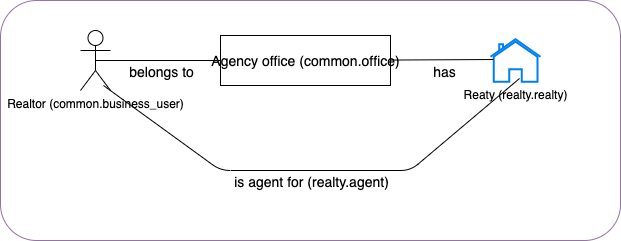

The diagram above was exported from draw.io. Its source (the exported page's mxGraphModel, read from the mxfile embedded in the PNG):
<mxGraphModel dx="1257" dy="1239" grid="1" gridSize="10" guides="1" tooltips="1" connect="1" arrows="1" fold="1" page="1" pageScale="1" pageWidth="827" pageHeight="1169" math="0" shadow="0">
  <root>
    <mxCell id="0" />
    <mxCell id="1" parent="0" />
    <mxCell id="49" value="" style="rounded=1;whiteSpace=wrap;html=1;strokeColor=#9673a6;fillColor=none;" parent="1" vertex="1">
      <mxGeometry x="20" y="30" width="620" height="240" as="geometry" />
    </mxCell>
    <mxCell id="48" value="" style="group" parent="1" vertex="1" connectable="0">
      <mxGeometry x="100" y="60" width="460" height="140" as="geometry" />
    </mxCell>
    <mxCell id="21" value="Realtor (common.business_user)" style="shape=umlActor;verticalLabelPosition=bottom;verticalAlign=top;html=1;" parent="48" vertex="1">
      <mxGeometry width="30" height="60" as="geometry" />
    </mxCell>
    <mxCell id="23" value="Agency office (common.office)" style="html=1;fontSize=14;" parent="48" vertex="1">
      <mxGeometry x="140" y="5" width="170" height="50" as="geometry" />
    </mxCell>
    <mxCell id="26" value="&lt;span style=&quot;&quot;&gt;Reaty (realty.realty)&lt;/span&gt;" style="html=1;verticalLabelPosition=bottom;align=center;labelBackgroundColor=none;verticalAlign=top;strokeWidth=2;strokeColor=#0080F0;shadow=0;dashed=0;shape=mxgraph.ios7.icons.home;" parent="48" vertex="1">
      <mxGeometry x="410" y="8.620000000000005" width="50" height="42.75" as="geometry" />
    </mxCell>
    <mxCell id="28" value="" style="endArrow=none;html=1;exitX=0.5;exitY=0.5;exitDx=0;exitDy=0;exitPerimeter=0;entryX=0;entryY=0.5;entryDx=0;entryDy=0;" parent="48" source="21" target="23" edge="1">
      <mxGeometry width="50" height="50" relative="1" as="geometry">
        <mxPoint x="90" y="160" as="sourcePoint" />
        <mxPoint x="140" y="110" as="targetPoint" />
      </mxGeometry>
    </mxCell>
    <mxCell id="29" value="belongs to" style="edgeLabel;html=1;align=center;verticalAlign=middle;resizable=0;points=[];fontSize=14;labelBackgroundColor=none;" parent="28" vertex="1" connectable="0">
      <mxGeometry x="-0.2" y="2" relative="1" as="geometry">
        <mxPoint x="15" y="12" as="offset" />
      </mxGeometry>
    </mxCell>
    <mxCell id="30" value="" style="endArrow=none;html=1;entryX=0.06;entryY=0.477;entryDx=0;entryDy=0;entryPerimeter=0;" parent="48" source="23" target="26" edge="1">
      <mxGeometry width="50" height="50" relative="1" as="geometry">
        <mxPoint x="300" y="150" as="sourcePoint" />
        <mxPoint x="350" y="100" as="targetPoint" />
      </mxGeometry>
    </mxCell>
    <mxCell id="34" value="has" style="edgeLabel;html=1;align=center;verticalAlign=middle;resizable=0;points=[];fontSize=14;labelBackgroundColor=none;" parent="30" vertex="1" connectable="0">
      <mxGeometry x="0.0487" y="1" relative="1" as="geometry">
        <mxPoint y="12" as="offset" />
      </mxGeometry>
    </mxCell>
    <mxCell id="32" value="" style="endArrow=none;html=1;exitX=0.767;exitY=0.917;exitDx=0;exitDy=0;exitPerimeter=0;entryX=0.58;entryY=0.921;entryDx=0;entryDy=0;entryPerimeter=0;" parent="48" source="21" target="26" edge="1">
      <mxGeometry width="50" height="50" relative="1" as="geometry">
        <mxPoint x="140" y="180.59575132978716" as="sourcePoint" />
        <mxPoint x="370" y="180" as="targetPoint" />
        <Array as="points">
          <mxPoint x="140" y="140" />
          <mxPoint x="330" y="140" />
        </Array>
      </mxGeometry>
    </mxCell>
    <mxCell id="33" value="is agent for (realty.agent)" style="edgeLabel;html=1;align=center;verticalAlign=middle;resizable=0;points=[];fontSize=14;labelBackgroundColor=none;" parent="32" vertex="1" connectable="0">
      <mxGeometry x="-0.1384" y="3" relative="1" as="geometry">
        <mxPoint x="29" y="13" as="offset" />
      </mxGeometry>
    </mxCell>
  </root>
</mxGraphModel>